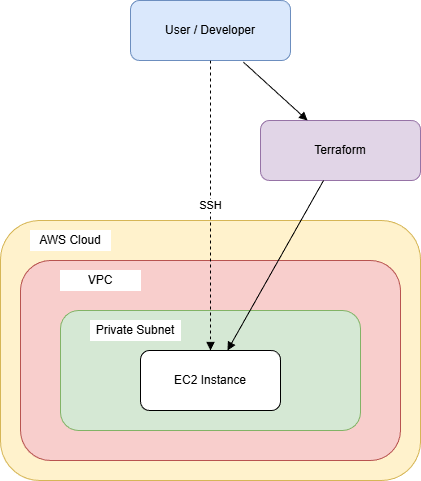

The diagram above was exported from draw.io. Its source (the exported page's mxGraphModel, read from the mxfile embedded in the PNG):
<mxGraphModel dx="1213" dy="670" grid="1" gridSize="10" guides="1" tooltips="1" connect="1" arrows="1" fold="1" page="1" pageScale="1" pageWidth="850" pageHeight="1100" math="0" shadow="0">
  <root>
    <mxCell id="0" />
    <mxCell id="1" parent="0" />
    <mxCell id="user" parent="1" style="rounded=1;whiteSpace=wrap;html=1;fillColor=#dae8fc;strokeColor=#6c8ebf" value="User / Developer" vertex="1">
      <mxGeometry height="60" width="160" x="330" y="20" as="geometry" />
    </mxCell>
    <mxCell id="terraform" parent="1" style="rounded=1;whiteSpace=wrap;html=1;fillColor=#e1d5e7;strokeColor=#9673a6" value="Terraform" vertex="1">
      <mxGeometry height="60" width="160" x="460" y="140" as="geometry" />
    </mxCell>
    <mxCell id="aws" parent="1" style="rounded=1;whiteSpace=wrap;html=1;fillColor=#fff2cc;strokeColor=#d6b656" value="" vertex="1">
      <mxGeometry height="260" width="420" x="200" y="240" as="geometry" />
    </mxCell>
    <mxCell id="vpc" parent="aws" style="rounded=1;whiteSpace=wrap;html=1;fillColor=#f8cecc;strokeColor=#b85450" value="VPC" vertex="1">
      <mxGeometry height="200" width="380" x="20" y="40" as="geometry" />
    </mxCell>
    <mxCell id="subnet" parent="vpc" style="rounded=1;whiteSpace=wrap;html=1;fillColor=#d5e8d4;strokeColor=#82b366" value="Public Subnet" vertex="1">
      <mxGeometry height="120" width="300" x="40" y="50" as="geometry" />
    </mxCell>
    <mxCell id="ec2" parent="subnet" style="rounded=1;whiteSpace=wrap;html=1;fillColor=#ffffff;strokeColor=#000000" value="EC2 Instance" vertex="1">
      <mxGeometry height="60" width="140" x="80" y="40" as="geometry" />
    </mxCell>
    <mxCell id="sZ5rGjM3UaSHy2kIBxw0-12" parent="subnet" style="rounded=0;whiteSpace=wrap;html=1;strokeColor=#FFFFFF;" value="Private Subnet" vertex="1">
      <mxGeometry height="20" width="90" x="30" y="10" as="geometry" />
    </mxCell>
    <mxCell id="sZ5rGjM3UaSHy2kIBxw0-3" parent="vpc" style="rounded=0;whiteSpace=wrap;html=1;strokeColor=#FFFFFF;" value="VPC" vertex="1">
      <mxGeometry height="20" width="80" x="40" y="10" as="geometry" />
    </mxCell>
    <mxCell id="sZ5rGjM3UaSHy2kIBxw0-2" parent="aws" style="rounded=0;whiteSpace=wrap;html=1;strokeColor=#FFFFFF;" value="AWS Cloud" vertex="1">
      <mxGeometry height="20" width="80" x="30" y="10" as="geometry" />
    </mxCell>
    <mxCell id="e1" edge="1" parent="1" source="user" style="endArrow=block;html=1;exitX=0.706;exitY=1.028;exitDx=0;exitDy=0;exitPerimeter=0;" target="terraform">
      <mxGeometry relative="1" as="geometry" />
    </mxCell>
    <mxCell id="e2" edge="1" parent="1" source="terraform" style="endArrow=block;html=1;" target="ec2" value="">
      <mxGeometry relative="1" as="geometry" />
    </mxCell>
    <mxCell id="e3" edge="1" parent="1" source="user" style="dashed=1;endArrow=block;html=1;" target="ec2" value="SSH">
      <mxGeometry relative="1" as="geometry" />
    </mxCell>
  </root>
</mxGraphModel>